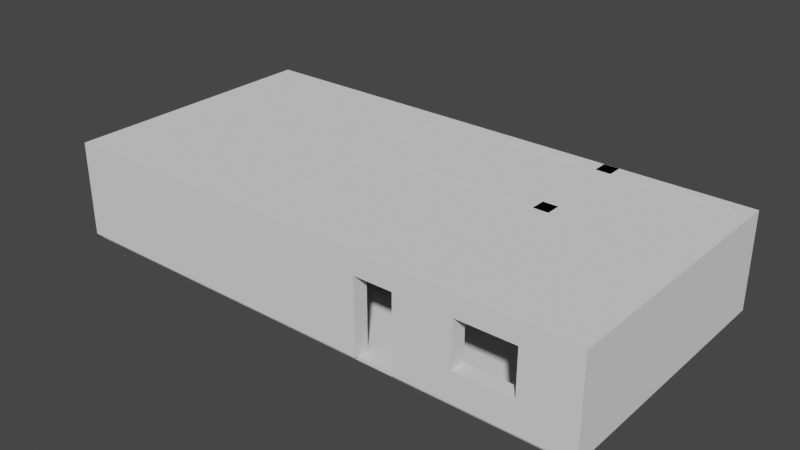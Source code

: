 # Source: Manor.blend  (saved by Blender 3.2.14; exported with 4.5.12 LTS)
import bpy
from mathutils import Matrix  # noqa: F401  (used for matrix-valued properties, if any)

bpy.ops.wm.read_factory_settings(use_empty=True)
scene = bpy.context.scene
scene.name = 'Scene'

# ---- collections
col_collection = bpy.data.collections.new('Collection'); scene.collection.children.link(col_collection)

# ---- world
world_world = bpy.data.worlds.new('World'); scene.world = world_world
world_world.use_nodes = True; world_world.node_tree.nodes.clear()
_N = world_world.node_tree.nodes; _L = world_world.node_tree.links
n0 = _N.new('ShaderNodeOutputWorld'); n0.name = 'World Output'; n0.location = (300, 300)
n1 = _N.new('ShaderNodeBackground'); n1.name = 'Background'; n1.location = (10, 300)
n1.inputs[0].default_value = (0.05088, 0.05088, 0.05088, 1.0)
_L.new(n1.outputs[0], n0.inputs[0])
n0.is_active_output = True
world_world.color = (0.05088, 0.05088, 0.05088)
world_world.use_sun_shadow = False
world_world.sun_shadow_jitter_overblur = 0.0

# ---- meshes
me_cube_002 = bpy.data.meshes.new('Cube.002')
me_cube_002.from_pydata([(-0.5, -0.5, -0.5), (-0.5, -0.5, 0.5), (-0.5, 0.5, -0.5), (-0.5, 0.5, 0.5), (0.5, -0.5, -0.5), (0.5, -0.5, 0.5), (0.5, 0.5, -0.5), (0.5, 0.5, 0.5), (-0.5, -0.358, -0.5), (-0.5, -0.358, 0.5), (0.5, -0.358, -0.5), (0.5, -0.358, 0.5), (-0.5, -0.07055, 0.5), (0.5, -0.07055, -0.5), (-0.5, -0.07055, -0.5), (0.5, -0.07055, 0.5), (-0.5, -0.5, 0.2986), (-0.5, 0.5, 0.2986), (0.5, 0.5, 0.2986), (0.5, -0.5, 0.2986), (0.5, -0.358, 0.2986), (-0.5, -0.358, 0.2986), (0.5, -0.07055, 0.2986), (-0.5, -0.07055, 0.2986), (-0.05625, -0.358, 0.2986), (-0.05625, -0.358, -0.5), (-0.05625, -0.07055, -0.5), (-0.05625, -0.07055, 0.2986), (-0.458, -0.358, 0.2986), (-0.458, -0.358, -0.5), (-0.458, -0.07055, -0.5), (-0.458, -0.07055, 0.2986), (-0.4908, -0.358, 0.2986), (-0.4908, -0.358, -0.5), (-0.4908, -0.07055, -0.5), (-0.4908, -0.07055, 0.2986), (-0.4833, -0.358, 0.2986), (-0.4833, -0.358, -0.5), (-0.4833, -0.07055, -0.5), (-0.4833, -0.07055, 0.2986)], [(33, 34)], [(23, 12, 3, 17), (17, 3, 7, 18), (20, 11, 5, 19), (19, 5, 1, 16), (8, 10, 4, 0), (11, 9, 1, 5), (15, 12, 9, 11), (22, 15, 11, 20), (16, 1, 9, 21), (18, 7, 15, 22), (2, 6, 13, 14), (7, 3, 12, 15), (21, 9, 12, 23), (6, 18, 22, 13), (0, 16, 21, 8), (22, 20, 24, 27), (4, 19, 16, 0), (10, 20, 19, 4), (2, 17, 18, 6), (14, 23, 17, 2), (26, 27, 31, 30), (13, 22, 27, 26), (20, 10, 25, 24), (28, 29, 33, 32), (24, 25, 29, 28), (27, 24, 28, 31), (35, 32, 36, 39), (31, 28, 32, 35), (30, 31, 35, 34), (34, 35, 39, 38), (32, 33, 37, 36)])
_uv = me_cube_002.uv_layers.new(name='CarteUV')
_uv.uv.foreach_set('vector', [0.5747, 0.1074, 0.625, 0.1074, 0.625, 0.25, 0.5747, 0.25, 0.5747, 0.25, 0.625, 0.25, 0.625, 0.5, 0.5747, 0.5, 0.5747, 0.7145, 0.625, 0.7145, 0.625, 0.75, 0.5747, 0.75, 0.5747, 0.75, 0.625, 0.75, 0.625, 1.0, 0.5747, 1.0, 0.125, 0.7145, 0.375, 0.7145, 0.375, 0.75, 0.125, 0.75, 0.625, 0.7145, 0.875, 0.7145, 0.875, 0.75, 0.625, 0.75, 0.625, 0.6426, 0.875, 0.6426, 0.875, 0.7145, 0.625, 0.7145, 0.5747, 0.6426, 0.625, 0.6426, 0.625, 0.7145, 0.5747, 0.7145, 0.5747, 0.0, 0.625, 0.0, 0.625, 0.0355, 0.5747, 0.0355, 0.5747, 0.5, 0.625, 0.5, 0.625, 0.6426, 0.5747, 0.6426, 0.125, 0.5, 0.375, 0.5, 0.375, 0.6426, 0.125, 0.6426, 0.625, 0.5, 0.875, 0.5, 0.875, 0.6426, 0.625, 0.6426, 0.5747, 0.0355, 0.625, 0.0355, 0.625, 0.1074, 0.5747, 0.1074, 0.375, 0.5, 0.5747, 0.5, 0.5747, 0.6426, 0.375, 0.6426, 0.375, 0.0, 0.5747, 0.0, 0.5747, 0.0355, 0.375, 0.0355, 0.5747, 0.6426, 0.5747, 0.7145, 0.5747, 0.7145, 0.5747, 0.6426, 0.375, 0.75, 0.5747, 0.75, 0.5747, 1.0, 0.375, 1.0, 0.375, 0.7145, 0.5747, 0.7145, 0.5747, 0.75, 0.375, 0.75, 0.375, 0.25, 0.5747, 0.25, 0.5747, 0.5, 0.375, 0.5, 0.375, 0.1074, 0.5747, 0.1074, 0.5747, 0.25, 0.375, 0.25, 0.375, 0.6426, 0.5747, 0.6426, 0.5747, 0.6426, 0.375, 0.6426, 0.375, 0.6426, 0.5747, 0.6426, 0.5747, 0.6426, 0.375, 0.6426, 0.5747, 0.7145, 0.375, 0.7145, 0.375, 0.7145, 0.5747, 0.7145, 0.5747, 0.7145, 0.375, 0.7145, 0.375, 0.7145, 0.5747, 0.7145, 0.5747, 0.7145, 0.375, 0.7145, 0.375, 0.7145, 0.5747, 0.7145, 0.5747, 0.6426, 0.5747, 0.7145, 0.5747, 0.7145, 0.5747, 0.6426, 0.5747, 0.6426, 0.5747, 0.7145, 0.5747, 0.7145, 0.5747, 0.6426, 0.5747, 0.6426, 0.5747, 0.7145, 0.5747, 0.7145, 0.5747, 0.6426, 0.375, 0.6426, 0.5747, 0.6426, 0.5747, 0.6426, 0.375, 0.6426, 0.375, 0.6426, 0.5747, 0.6426, 0.5747, 0.6426, 0.375, 0.6426, 0.5747, 0.7145, 0.375, 0.7145, 0.375, 0.7145, 0.5747, 0.7145])
me_cube_002.update()
me_cube_003 = bpy.data.meshes.new('Cube.003')
me_cube_003.from_pydata([(-0.5, -0.5, -0.5), (-0.5, -0.5, 0.5), (-0.5, 0.5, -0.5), (-0.5, 0.5, 0.5), (0.5, -0.5, -0.5), (0.5, -0.5, 0.5), (0.5, 0.5, -0.5), (0.5, 0.5, 0.5), (-0.5, -0.5, 0.294), (-0.5, 0.5, 0.294), (0.5, 0.5, 0.294), (0.5, -0.5, 0.294), (-0.5, -0.2999, -0.5), (-0.5, -0.2999, 0.5), (0.5, -0.2999, -0.5), (0.5, -0.2999, 0.5), (0.5, -0.2999, 0.294), (-0.5, -0.2999, 0.294), (-0.5, -0.0999, 0.5), (0.5, -0.0999, -0.5), (-0.5, -0.0999, 0.294), (-0.5, -0.0999, -0.5), (0.5, -0.0999, 0.5), (0.5, -0.0999, 0.294), (-0.5, -0.0999, -0.5), (-0.5, -0.2999, -0.5), (-0.5, -0.2999, 0.294), (-0.5, -0.0999, 0.294), (-0.5, -0.0999, -0.5), (-0.5, -0.2999, -0.5), (-0.5, -0.2999, 0.294), (-0.5, -0.0999, 0.294), (-0.1251, -0.0999, -0.5), (-0.1251, -0.2999, -0.5), (-0.1251, -0.2999, 0.294), (-0.1251, -0.0999, 0.294), (0.4999, -0.0999, -0.5), (0.4999, -0.2999, -0.5), (0.4999, -0.2999, 0.294), (0.4999, -0.0999, 0.294)], [], [(27, 18, 3, 9), (9, 3, 7, 10), (16, 15, 5, 11), (11, 5, 1, 8), (25, 14, 4, 0), (15, 13, 1, 5), (4, 11, 8, 0), (14, 16, 11, 4), (2, 9, 10, 6), (24, 27, 9, 2), (0, 8, 26, 25), (22, 18, 13, 15), (23, 22, 15, 16), (8, 1, 13, 26), (10, 7, 22, 23), (2, 6, 19, 24), (7, 3, 18, 22), (6, 10, 23, 19), (17, 20, 35, 34), (26, 13, 18, 27), (29, 28, 24, 25), (30, 29, 25, 26), (31, 30, 26, 27), (28, 31, 27, 24), (12, 21, 28, 29), (17, 12, 29, 30), (20, 17, 30, 31), (21, 20, 31, 28), (20, 21, 32, 35), (12, 17, 34, 33), (35, 32, 36, 39), (33, 34, 38, 37), (34, 35, 39, 38)])
_uv = me_cube_003.uv_layers.new(name='CarteUV')
_uv.uv.foreach_set('vector', [0.5735, 0.1, 0.625, 0.1, 0.625, 0.25, 0.5735, 0.25, 0.5735, 0.25, 0.625, 0.25, 0.625, 0.5, 0.5735, 0.5, 0.5735, 0.7, 0.625, 0.7, 0.625, 0.75, 0.5735, 0.75, 0.5735, 0.75, 0.625, 0.75, 0.625, 1.0, 0.5735, 1.0, 0.125, 0.7, 0.375, 0.7, 0.375, 0.75, 0.125, 0.75, 0.625, 0.7, 0.875, 0.7, 0.875, 0.75, 0.625, 0.75, 0.375, 0.75, 0.5735, 0.75, 0.5735, 1.0, 0.375, 1.0, 0.375, 0.7, 0.5735, 0.7, 0.5735, 0.75, 0.375, 0.75, 0.375, 0.25, 0.5735, 0.25, 0.5735, 0.5, 0.375, 0.5, 0.375, 0.1, 0.5735, 0.1, 0.5735, 0.25, 0.375, 0.25, 0.375, 0.0, 0.5735, 0.0, 0.5735, 0.05003, 0.375, 0.05003, 0.625, 0.65, 0.875, 0.65, 0.875, 0.7, 0.625, 0.7, 0.5735, 0.65, 0.625, 0.65, 0.625, 0.7, 0.5735, 0.7, 0.5735, 0.0, 0.625, 0.0, 0.625, 0.05003, 0.5735, 0.05003, 0.5735, 0.5, 0.625, 0.5, 0.625, 0.65, 0.5735, 0.65, 0.125, 0.5, 0.375, 0.5, 0.375, 0.65, 0.125, 0.65, 0.625, 0.5, 0.875, 0.5, 0.875, 0.65, 0.625, 0.65, 0.375, 0.5, 0.5735, 0.5, 0.5735, 0.65, 0.375, 0.65, 0.5735, 0.05003, 0.5735, 0.1, 0.5735, 0.1, 0.5735, 0.05003, 0.5735, 0.05003, 0.625, 0.05003, 0.625, 0.1, 0.5735, 0.1, 0.375, 0.05003, 0.375, 0.1, 0.375, 0.1, 0.375, 0.05003, 0.0, 0.0, 0.0, 0.0, 0.0, 0.0, 0.0, 0.0, 0.5735, 0.1, 0.5735, 0.05003, 0.5735, 0.05003, 0.5735, 0.1, 0.0, 0.0, 0.0, 0.0, 0.0, 0.0, 0.0, 0.0, 0.375, 0.05003, 0.375, 0.1, 0.375, 0.1, 0.375, 0.05003, 0.5735, 0.05003, 0.375, 0.05003, 0.375, 0.05003, 0.5735, 0.05003, 0.5735, 0.1, 0.5735, 0.05003, 0.5735, 0.05003, 0.5735, 0.1, 0.375, 0.1, 0.5735, 0.1, 0.5735, 0.1, 0.375, 0.1, 0.5735, 0.1, 0.375, 0.1, 0.375, 0.1, 0.5735, 0.1, 0.375, 0.05003, 0.5735, 0.05003, 0.5735, 0.05003, 0.375, 0.05003, 0.5735, 0.1, 0.375, 0.1, 0.375, 0.1, 0.5735, 0.1, 0.375, 0.05003, 0.5735, 0.05003, 0.5735, 0.05003, 0.375, 0.05003, 0.5735, 0.05003, 0.5735, 0.1, 0.5735, 0.1, 0.5735, 0.05003])
me_cube_003.update()
me_cube_008 = bpy.data.meshes.new('Cube.008')
me_cube_008.from_pydata([(-0.5, -0.5, -0.5), (-0.5, -0.5, 0.5), (-0.5, 0.5, -0.5), (-0.5, 0.5, 0.5), (0.5, -0.5, -0.5), (0.5, -0.5, 0.5), (0.5, 0.5, -0.5), (0.5, 0.5, 0.5)], [], [(0, 1, 3, 2), (2, 3, 7, 6), (6, 7, 5, 4), (4, 5, 1, 0), (2, 6, 4, 0), (7, 3, 1, 5)])
_uv = me_cube_008.uv_layers.new(name='CarteUV')
_uv.uv.foreach_set('vector', [0.375, 0.0, 0.625, 0.0, 0.625, 0.25, 0.375, 0.25, 0.375, 0.25, 0.625, 0.25, 0.625, 0.5, 0.375, 0.5, 0.375, 0.5, 0.625, 0.5, 0.625, 0.75, 0.375, 0.75, 0.375, 0.75, 0.625, 0.75, 0.625, 1.0, 0.375, 1.0, 0.125, 0.5, 0.375, 0.5, 0.375, 0.75, 0.125, 0.75, 0.625, 0.5, 0.875, 0.5, 0.875, 0.75, 0.625, 0.75])
me_cube_008.update()
me_cube_009 = bpy.data.meshes.new('Cube.009')
me_cube_009.from_pydata([(-0.5, -0.5, -0.5), (-0.5, -0.5, 0.5), (-0.5, 0.5, -0.5), (-0.5, 0.5, 0.5), (0.5, -0.5, -0.5), (0.5, -0.5, 0.5), (0.5, 0.5, -0.5), (0.5, 0.5, 0.5)], [], [(0, 1, 3, 2), (2, 3, 7, 6), (6, 7, 5, 4), (4, 5, 1, 0), (2, 6, 4, 0), (7, 3, 1, 5)])
_uv = me_cube_009.uv_layers.new(name='CarteUV')
_uv.uv.foreach_set('vector', [0.375, 0.0, 0.625, 0.0, 0.625, 0.25, 0.375, 0.25, 0.375, 0.25, 0.625, 0.25, 0.625, 0.5, 0.375, 0.5, 0.375, 0.5, 0.625, 0.5, 0.625, 0.75, 0.375, 0.75, 0.375, 0.75, 0.625, 0.75, 0.625, 1.0, 0.375, 1.0, 0.125, 0.5, 0.375, 0.5, 0.375, 0.75, 0.125, 0.75, 0.625, 0.5, 0.875, 0.5, 0.875, 0.75, 0.625, 0.75])
me_cube_009.update()
me_cube_010 = bpy.data.meshes.new('Cube.010')
me_cube_010.from_pydata([(-0.5, -0.5, -0.5), (-0.5, -0.5, 0.5), (-0.5, 0.5, -0.5), (-0.5, 0.5, 0.5), (0.5, -0.5, -0.5), (0.5, -0.5, 0.5), (0.5, 0.5, -0.5), (0.5, 0.5, 0.5), (-0.5, -0.5, 0.2936), (-0.5, 0.5, 0.2936), (0.5, 0.5, 0.2936), (0.5, -0.5, 0.2936), (-0.5, -0.0004645, -0.5), (-0.5, -0.0004645, 0.5), (0.5, -0.0004645, -0.5), (0.5, -0.0004645, 0.5), (0.5, -0.0004645, 0.2936), (-0.5, -0.0004645, 0.2936), (-0.5, 0.1255, 0.5), (0.5, 0.1255, -0.5), (-0.5, 0.1255, 0.2936), (-0.5, 0.1255, -0.5), (0.5, 0.1255, 0.5), (0.5, 0.1255, 0.2936), (0.5, 0.1255, -0.5), (0.5, -0.0004645, -0.5), (0.5, -0.0004645, 0.2936), (0.5, 0.1255, 0.2936), (0.5, -0.5, -0.1862), (-0.5, -0.5, -0.1862), (-0.5, -0.0004645, -0.1862), (0.5, -0.0004645, -0.1862), (0.5, -0.0004645, -0.1862), (-0.5, -0.3747, -0.5), (0.5, -0.3747, 0.5), (0.5, -0.3747, 0.2936), (-0.5, -0.3747, 0.5), (0.5, -0.3747, -0.5), (-0.5, -0.3747, 0.2936), (-0.5, -0.3747, -0.1862), (0.5, -0.3747, -0.1862), (-0.5, -0.3747, -0.5), (0.5, -0.3747, 0.5), (0.5, -0.3747, 0.2936), (0.5, -0.3747, -0.1862), (-0.5, -0.3747, 0.5), (0.5, -0.3747, -0.5), (-0.5, -0.3747, 0.2936), (-0.5, -0.3747, -0.1862), (-0.5, -0.1881, 0.5), (0.5, -0.1881, -0.5), (-0.5, -0.1881, 0.2936), (-0.5, -0.1881, -0.1862), (-0.5, -0.1881, -0.5), (0.5, -0.1881, 0.5), (0.5, -0.1881, 0.2936), (0.5, -0.1881, -0.1862), (0.5, -0.3747, 0.2936), (0.5, -0.3747, -0.1862), (0.5, -0.1881, 0.2936), (0.5, -0.1881, -0.1862)], [], [(20, 18, 3, 9), (9, 3, 7, 10), (43, 42, 5, 11), (11, 5, 1, 8), (41, 46, 4, 0), (42, 45, 1, 5), (28, 11, 8, 29), (44, 43, 11, 28), (2, 9, 10, 6), (21, 20, 9, 2), (52, 51, 17, 30), (22, 18, 13, 15), (23, 22, 15, 16), (51, 49, 13, 17), (10, 7, 22, 23), (2, 6, 19, 21), (7, 3, 18, 22), (6, 10, 23, 19), (17, 20, 27, 26), (17, 13, 18, 20), (30, 17, 26, 32), (20, 21, 24, 27), (12, 30, 32, 25), (53, 52, 30, 12), (46, 44, 28, 4), (4, 28, 29, 0), (50, 56, 40, 37), (41, 48, 39, 33), (47, 45, 36, 38), (48, 47, 38, 39), (54, 49, 36, 34), (53, 50, 37, 33), (55, 54, 34, 35), (29, 8, 47, 48), (8, 1, 45, 47), (0, 29, 48, 41), (37, 40, 44, 46), (40, 35, 43, 44), (34, 36, 45, 42), (33, 37, 46, 41), (35, 34, 42, 43), (16, 15, 54, 55), (12, 14, 50, 53), (15, 13, 49, 54), (31, 16, 55, 56), (14, 31, 56, 50), (33, 39, 52, 53), (38, 36, 49, 51), (51, 52, 60, 59), (38, 51, 59, 57), (52, 39, 58, 60), (39, 38, 57, 58)])
_uv = me_cube_010.uv_layers.new(name='CarteUV')
_uv.uv.foreach_set('vector', [0.5734, 0.1564, 0.625, 0.1564, 0.625, 0.25, 0.5734, 0.25, 0.5734, 0.25, 0.625, 0.25, 0.625, 0.5, 0.5734, 0.5, 0.5734, 0.7187, 0.625, 0.7187, 0.625, 0.75, 0.5734, 0.75, 0.5734, 0.75, 0.625, 0.75, 0.625, 1.0, 0.5734, 1.0, 0.125, 0.7187, 0.375, 0.7187, 0.375, 0.75, 0.125, 0.75, 0.625, 0.7187, 0.875, 0.7187, 0.875, 0.75, 0.625, 0.75, 0.4534, 0.75, 0.5734, 0.75, 0.5734, 1.0, 0.4534, 1.0, 0.4534, 0.7187, 0.5734, 0.7187, 0.5734, 0.75, 0.4534, 0.75, 0.375, 0.25, 0.5734, 0.25, 0.5734, 0.5, 0.375, 0.5, 0.375, 0.1564, 0.5734, 0.1564, 0.5734, 0.25, 0.375, 0.25, 0.4534, 0.07796, 0.5734, 0.07796, 0.5734, 0.1249, 0.4534, 0.1249, 0.625, 0.5936, 0.875, 0.5936, 0.875, 0.6251, 0.625, 0.6251, 0.5734, 0.5936, 0.625, 0.5936, 0.625, 0.6251, 0.5734, 0.6251, 0.5734, 0.07796, 0.625, 0.07796, 0.625, 0.1249, 0.5734, 0.1249, 0.5734, 0.5, 0.625, 0.5, 0.625, 0.5936, 0.5734, 0.5936, 0.125, 0.5, 0.375, 0.5, 0.375, 0.5936, 0.125, 0.5936, 0.625, 0.5, 0.875, 0.5, 0.875, 0.5936, 0.625, 0.5936, 0.375, 0.5, 0.5734, 0.5, 0.5734, 0.5936, 0.375, 0.5936, 0.5734, 0.1249, 0.5734, 0.1564, 0.5734, 0.1564, 0.5734, 0.1249, 0.5734, 0.1249, 0.625, 0.1249, 0.625, 0.1564, 0.5734, 0.1564, 0.4534, 0.1249, 0.5734, 0.1249, 0.5734, 0.1249, 0.4534, 0.1249, 0.5734, 0.1564, 0.375, 0.1564, 0.375, 0.1564, 0.5734, 0.1564, 0.375, 0.1249, 0.4534, 0.1249, 0.4534, 0.1249, 0.375, 0.1249, 0.375, 0.07796, 0.4534, 0.07796, 0.4534, 0.1249, 0.375, 0.1249, 0.375, 0.7187, 0.4534, 0.7187, 0.4534, 0.75, 0.375, 0.75, 0.375, 0.75, 0.4534, 0.75, 0.4534, 1.0, 0.375, 1.0, 0.375, 0.672, 0.4534, 0.672, 0.4534, 0.7187, 0.375, 0.7187, 0.375, 0.03133, 0.4534, 0.03133, 0.4534, 0.03133, 0.375, 0.03133, 0.5734, 0.03133, 0.625, 0.03133, 0.625, 0.03133, 0.5734, 0.03133, 0.4534, 0.03133, 0.5734, 0.03133, 0.5734, 0.03133, 0.4534, 0.03133, 0.625, 0.672, 0.875, 0.672, 0.875, 0.7187, 0.625, 0.7187, 0.125, 0.672, 0.375, 0.672, 0.375, 0.7187, 0.125, 0.7187, 0.5734, 0.672, 0.625, 0.672, 0.625, 0.7187, 0.5734, 0.7187, 0.4534, 0.0, 0.5734, 0.0, 0.5734, 0.03133, 0.4534, 0.03133, 0.5734, 0.0, 0.625, 0.0, 0.625, 0.03133, 0.5734, 0.03133, 0.375, 0.0, 0.4534, 0.0, 0.4534, 0.03133, 0.375, 0.03133, 0.375, 0.7187, 0.4534, 0.7187, 0.4534, 0.7187, 0.375, 0.7187, 0.4534, 0.7187, 0.5734, 0.7187, 0.5734, 0.7187, 0.4534, 0.7187, 0.625, 0.7187, 0.875, 0.7187, 0.875, 0.7187, 0.625, 0.7187, 0.125, 0.7187, 0.375, 0.7187, 0.375, 0.7187, 0.125, 0.7187, 0.5734, 0.7187, 0.625, 0.7187, 0.625, 0.7187, 0.5734, 0.7187, 0.5734, 0.6251, 0.625, 0.6251, 0.625, 0.672, 0.5734, 0.672, 0.125, 0.6251, 0.375, 0.6251, 0.375, 0.672, 0.125, 0.672, 0.625, 0.6251, 0.875, 0.6251, 0.875, 0.672, 0.625, 0.672, 0.4534, 0.6251, 0.5734, 0.6251, 0.5734, 0.672, 0.4534, 0.672, 0.375, 0.6251, 0.4534, 0.6251, 0.4534, 0.672, 0.375, 0.672, 0.375, 0.03133, 0.4534, 0.03133, 0.4534, 0.07796, 0.375, 0.07796, 0.5734, 0.03133, 0.625, 0.03133, 0.625, 0.07796, 0.5734, 0.07796, 0.5734, 0.07796, 0.4534, 0.07796, 0.4534, 0.07796, 0.5734, 0.07796, 0.5734, 0.03133, 0.5734, 0.07796, 0.5734, 0.07796, 0.5734, 0.03133, 0.4534, 0.07796, 0.4534, 0.03133, 0.4534, 0.03133, 0.4534, 0.07796, 0.4534, 0.03133, 0.5734, 0.03133, 0.5734, 0.03133, 0.4534, 0.03133])
me_cube_010.update()
me_cube_011 = bpy.data.meshes.new('Cube.011')
me_cube_011.from_pydata([(-0.5, -0.5, -0.5), (-0.5, -0.5, 0.5), (-0.5, 0.5, -0.5), (-0.5, 0.5, 0.5), (0.5, -0.5, -0.5), (0.5, -0.5, 0.5), (0.5, 0.5, -0.5), (0.5, 0.5, 0.5)], [], [(0, 1, 3, 2), (2, 3, 7, 6), (6, 7, 5, 4), (4, 5, 1, 0), (2, 6, 4, 0), (7, 3, 1, 5)])
_uv = me_cube_011.uv_layers.new(name='CarteUV')
_uv.uv.foreach_set('vector', [0.375, 0.0, 0.625, 0.0, 0.625, 0.25, 0.375, 0.25, 0.375, 0.25, 0.625, 0.25, 0.625, 0.5, 0.375, 0.5, 0.375, 0.5, 0.625, 0.5, 0.625, 0.75, 0.375, 0.75, 0.375, 0.75, 0.625, 0.75, 0.625, 1.0, 0.375, 1.0, 0.125, 0.5, 0.375, 0.5, 0.375, 0.75, 0.125, 0.75, 0.625, 0.5, 0.875, 0.5, 0.875, 0.75, 0.625, 0.75])
me_cube_011.update()
me_cube_012 = bpy.data.meshes.new('Cube.012')
me_cube_012.from_pydata([(-0.5, -0.5, -0.5), (-0.5, -0.5, 0.5), (-0.5, 0.5, -0.5), (-0.5, 0.5, 0.5), (0.5, -0.5, -0.5), (0.5, -0.5, 0.5), (0.5, 0.5, -0.5), (0.5, 0.5, 0.5)], [], [(0, 1, 3, 2), (2, 3, 7, 6), (6, 7, 5, 4), (4, 5, 1, 0), (2, 6, 4, 0), (7, 3, 1, 5)])
_uv = me_cube_012.uv_layers.new(name='CarteUV')
_uv.uv.foreach_set('vector', [0.375, 0.0, 0.625, 0.0, 0.625, 0.25, 0.375, 0.25, 0.375, 0.25, 0.625, 0.25, 0.625, 0.5, 0.375, 0.5, 0.375, 0.5, 0.625, 0.5, 0.625, 0.75, 0.375, 0.75, 0.375, 0.75, 0.625, 0.75, 0.625, 1.0, 0.375, 1.0, 0.125, 0.5, 0.375, 0.5, 0.375, 0.75, 0.125, 0.75, 0.625, 0.5, 0.875, 0.5, 0.875, 0.75, 0.625, 0.75])
me_cube_012.update()
me_cube_014 = bpy.data.meshes.new('Cube.014')
me_cube_014.from_pydata([(-0.5, -0.5, -0.5), (-0.5, -0.5, 0.5), (-0.5, 0.5, -0.5), (-0.5, 0.5, 0.5), (0.5, -0.5, -0.5), (0.5, -0.5, 0.5), (0.5, 0.5, -0.5), (0.5, 0.5, 0.5)], [], [(0, 1, 3, 2), (2, 3, 7, 6), (6, 7, 5, 4), (4, 5, 1, 0), (2, 6, 4, 0), (7, 3, 1, 5)])
_uv = me_cube_014.uv_layers.new(name='CarteUV')
_uv.uv.foreach_set('vector', [0.375, 0.0, 0.625, 0.0, 0.625, 0.25, 0.375, 0.25, 0.375, 0.25, 0.625, 0.25, 0.625, 0.5, 0.375, 0.5, 0.375, 0.5, 0.625, 0.5, 0.625, 0.75, 0.375, 0.75, 0.375, 0.75, 0.625, 0.75, 0.625, 1.0, 0.375, 1.0, 0.125, 0.5, 0.375, 0.5, 0.375, 0.75, 0.125, 0.75, 0.625, 0.5, 0.875, 0.5, 0.875, 0.75, 0.625, 0.75])
me_cube_014.update()
me_cube_013 = bpy.data.meshes.new('Cube.013')
me_cube_013.from_pydata([(-0.5, -0.5, -0.5), (-0.5, -0.5, 0.5), (-0.5, 0.5, -0.5), (-0.5, 0.5, 0.5), (0.5, -0.5, -0.5), (0.5, -0.5, 0.5), (0.5, 0.5, -0.5), (0.5, 0.5, 0.5), (-0.5, 0.1752, -0.5), (-0.5, 0.1752, 0.5), (0.5, 0.1752, -0.5), (0.5, 0.1752, 0.5), (-0.5, -0.1624, -0.5), (0.5, -0.1624, 0.5), (-0.5, -0.1624, 0.5), (0.5, -0.1624, -0.5), (-0.5, -0.5, -0.1483), (-0.5, 0.5, -0.1483), (0.5, 0.5, -0.1483), (0.5, -0.5, -0.1483), (0.5, 0.1752, -0.1483), (-0.5, 0.1752, -0.1483), (-0.5, -0.1624, -0.1483), (0.5, -0.1624, -0.1483), (-0.5, -0.5, 0.2814), (-0.5, 0.5, 0.2814), (0.5, 0.5, 0.2814), (0.5, -0.5, 0.2814), (0.5, 0.1752, 0.2814), (-0.5, 0.1752, 0.2814), (-0.5, -0.1624, 0.2814), (0.5, -0.1624, 0.2814), (-0.5, 0.1752, 0.2814), (-0.5, 0.1752, -0.1483), (-0.5, -0.1624, 0.2814), (-0.5, -0.1624, -0.1483)], [], [(29, 9, 3, 25), (25, 3, 7, 26), (31, 13, 5, 27), (27, 5, 1, 24), (12, 15, 4, 0), (13, 14, 1, 5), (7, 3, 9, 11), (2, 6, 10, 8), (26, 7, 11, 28), (30, 14, 9, 29), (24, 1, 14, 30), (11, 9, 14, 13), (8, 10, 15, 12), (28, 11, 13, 31), (10, 20, 23, 15), (0, 16, 22, 12), (12, 22, 21, 8), (6, 18, 20, 10), (4, 19, 16, 0), (15, 23, 19, 4), (2, 17, 18, 6), (8, 21, 17, 2), (31, 23, 35, 34), (16, 24, 30, 22), (18, 26, 28, 20), (19, 27, 24, 16), (23, 31, 27, 19), (17, 25, 26, 18), (21, 29, 25, 17), (23, 20, 33, 35), (20, 28, 32, 33), (28, 31, 34, 32)])
_uv = me_cube_013.uv_layers.new(name='CarteUV')
_uv.uv.foreach_set('vector', [0.5704, 0.1688, 0.625, 0.1688, 0.625, 0.25, 0.5704, 0.25, 0.5704, 0.25, 0.625, 0.25, 0.625, 0.5, 0.5704, 0.5, 0.5704, 0.6656, 0.625, 0.6656, 0.625, 0.75, 0.5704, 0.75, 0.5704, 0.75, 0.625, 0.75, 0.625, 1.0, 0.5704, 1.0, 0.125, 0.6656, 0.375, 0.6656, 0.375, 0.75, 0.125, 0.75, 0.625, 0.6656, 0.875, 0.6656, 0.875, 0.75, 0.625, 0.75, 0.625, 0.5, 0.875, 0.5, 0.875, 0.5812, 0.625, 0.5812, 0.125, 0.5, 0.375, 0.5, 0.375, 0.5812, 0.125, 0.5812, 0.5704, 0.5, 0.625, 0.5, 0.625, 0.5812, 0.5704, 0.5812, 0.5704, 0.0844, 0.625, 0.0844, 0.625, 0.1688, 0.5704, 0.1688, 0.5704, 0.0, 0.625, 0.0, 0.625, 0.0844, 0.5704, 0.0844, 0.625, 0.5812, 0.875, 0.5812, 0.875, 0.6656, 0.625, 0.6656, 0.125, 0.5812, 0.375, 0.5812, 0.375, 0.6656, 0.125, 0.6656, 0.5704, 0.5812, 0.625, 0.5812, 0.625, 0.6656, 0.5704, 0.6656, 0.375, 0.5812, 0.4629, 0.5812, 0.4629, 0.6656, 0.375, 0.6656, 0.375, 0.0, 0.4629, 0.0, 0.4629, 0.0844, 0.375, 0.0844, 0.375, 0.0844, 0.4629, 0.0844, 0.4629, 0.1688, 0.375, 0.1688, 0.375, 0.5, 0.4629, 0.5, 0.4629, 0.5812, 0.375, 0.5812, 0.375, 0.75, 0.4629, 0.75, 0.4629, 1.0, 0.375, 1.0, 0.375, 0.6656, 0.4629, 0.6656, 0.4629, 0.75, 0.375, 0.75, 0.375, 0.25, 0.4629, 0.25, 0.4629, 0.5, 0.375, 0.5, 0.375, 0.1688, 0.4629, 0.1688, 0.4629, 0.25, 0.375, 0.25, 0.5704, 0.6656, 0.4629, 0.6656, 0.4629, 0.6656, 0.5704, 0.6656, 0.4629, 0.0, 0.5704, 0.0, 0.5704, 0.0844, 0.4629, 0.0844, 0.4629, 0.5, 0.5704, 0.5, 0.5704, 0.5812, 0.4629, 0.5812, 0.4629, 0.75, 0.5704, 0.75, 0.5704, 1.0, 0.4629, 1.0, 0.4629, 0.6656, 0.5704, 0.6656, 0.5704, 0.75, 0.4629, 0.75, 0.4629, 0.25, 0.5704, 0.25, 0.5704, 0.5, 0.4629, 0.5, 0.4629, 0.1688, 0.5704, 0.1688, 0.5704, 0.25, 0.4629, 0.25, 0.4629, 0.6656, 0.4629, 0.5812, 0.4629, 0.5812, 0.4629, 0.6656, 0.4629, 0.5812, 0.5704, 0.5812, 0.5704, 0.5812, 0.4629, 0.5812, 0.5704, 0.5812, 0.5704, 0.6656, 0.5704, 0.6656, 0.5704, 0.5812])
me_cube_013.update()
me_cube_015 = bpy.data.meshes.new('Cube.015')
me_cube_015.from_pydata([(-0.5, -0.5, -0.5), (-0.5, -0.5, 0.5), (-0.5, 0.5, -0.5), (-0.5, 0.5, 0.5), (0.5, -0.5, -0.5), (0.5, -0.5, 0.5), (0.5, 0.5, -0.5), (0.5, 0.5, 0.5)], [], [(0, 1, 3, 2), (2, 3, 7, 6), (6, 7, 5, 4), (4, 5, 1, 0), (2, 6, 4, 0), (7, 3, 1, 5)])
_uv = me_cube_015.uv_layers.new(name='CarteUV')
_uv.uv.foreach_set('vector', [0.375, 0.0, 0.625, 0.0, 0.625, 0.25, 0.375, 0.25, 0.375, 0.25, 0.625, 0.25, 0.625, 0.5, 0.375, 0.5, 0.375, 0.5, 0.625, 0.5, 0.625, 0.75, 0.375, 0.75, 0.375, 0.75, 0.625, 0.75, 0.625, 1.0, 0.375, 1.0, 0.125, 0.5, 0.375, 0.5, 0.375, 0.75, 0.125, 0.75, 0.625, 0.5, 0.875, 0.5, 0.875, 0.75, 0.625, 0.75])
me_cube_015.update()
me_cube_001 = bpy.data.meshes.new('Cube.001')
me_cube_001.from_pydata([(-0.5, -0.5, -0.5), (-0.5, -0.5, 0.5), (-0.5, 0.5, -0.5), (-0.5, 0.5, 0.5), (0.5, -0.5, -0.5), (0.5, -0.5, 0.5), (0.5, 0.5, -0.5), (0.5, 0.5, 0.5)], [], [(0, 1, 3, 2), (2, 3, 7, 6), (6, 7, 5, 4), (4, 5, 1, 0), (2, 6, 4, 0), (7, 3, 1, 5)])
_uv = me_cube_001.uv_layers.new(name='CarteUV')
_uv.uv.foreach_set('vector', [0.375, 0.0, 0.625, 0.0, 0.625, 0.25, 0.375, 0.25, 0.375, 0.25, 0.625, 0.25, 0.625, 0.5, 0.375, 0.5, 0.375, 0.5, 0.625, 0.5, 0.625, 0.75, 0.375, 0.75, 0.375, 0.75, 0.625, 0.75, 0.625, 1.0, 0.375, 1.0, 0.125, 0.5, 0.375, 0.5, 0.375, 0.75, 0.125, 0.75, 0.625, 0.5, 0.875, 0.5, 0.875, 0.75, 0.625, 0.75])
me_cube_001.update()

# ---- objects
ob_wall9 = bpy.data.objects.new('Wall9', me_cube_002)
ob_wall8 = bpy.data.objects.new('Wall8', me_cube_003)
ob_wall7 = bpy.data.objects.new('Wall7', me_cube_008)
ob_wall5 = bpy.data.objects.new('Wall5', me_cube_009)
ob_wall6 = bpy.data.objects.new('Wall6', me_cube_010)
ob_wall4 = bpy.data.objects.new('Wall4', me_cube_011)
ob_wall3 = bpy.data.objects.new('Wall3', me_cube_012)
ob_wall1 = bpy.data.objects.new('Wall1', me_cube_014)
ob_wall2 = bpy.data.objects.new('Wall2', me_cube_013)
ob_roof = bpy.data.objects.new('roof', me_cube_015)
ob_floor = bpy.data.objects.new('floor', me_cube_001)

# ---- transforms, parenting, visibility, modifiers, constraints
ob_wall9.location = (-2.7, 2.5, 1.262)
ob_wall9.scale = (0.4, 7.0, 2.5)
ob_wall8.location = (0.001732, 3.2, 1.262)
ob_wall8.rotation_euler = (0.0, 0.0, 1.571)
ob_wall8.scale = (0.4, 5.0, 2.5)
ob_wall7.location = (5.702, 2.5, 1.262)
ob_wall7.scale = (0.4, 7.0, 2.5)
ob_wall5.location = (2.302, 4.502, 1.262)
ob_wall5.scale = (0.4, 3.0, 2.5)
ob_wall6.location = (1.502, -0.8, 1.262)
ob_wall6.rotation_euler = (0.0, -0.0, 1.571)
ob_wall6.scale = (0.4, 8.0, 2.5)
ob_wall4.location = (-5.398, -0.8, 1.262)
ob_wall4.rotation_euler = (0.0, 0.0, 1.571)
ob_wall4.scale = (0.4, 5.0, 2.5)
ob_wall3.location = (-8.101, 2.5, 1.262)
ob_wall3.scale = (0.4, 7.0, 2.5)
ob_wall1.location = (1.502, 5.798, 1.262)
ob_wall1.rotation_euler = (0.0, -0.0, 1.571)
ob_wall1.scale = (0.4, 8.0, 2.5)
ob_wall2.location = (-5.398, 5.798, 1.262)
ob_wall2.rotation_euler = (0.0, 0.0, 1.571)
ob_wall2.scale = (0.4, 5.0, 2.5)
ob_roof.location = (-1.2, 2.5, 2.46)
ob_roof.rotation_euler = (0.0, 1.571, 0.0)
ob_roof.scale = (0.1, 6.8, 14.0)
ob_floor.location = (-1.2, 2.5, -0.05)
ob_floor.rotation_euler = (0.0, 1.571, 0.0)
ob_floor.scale = (0.1, 6.8, 14.0)

# ---- collection membership
col_collection.objects.link(ob_wall9)
col_collection.objects.link(ob_wall8)
col_collection.objects.link(ob_wall7)
col_collection.objects.link(ob_wall5)
col_collection.objects.link(ob_wall6)
col_collection.objects.link(ob_wall4)
col_collection.objects.link(ob_wall3)
col_collection.objects.link(ob_wall1)
col_collection.objects.link(ob_wall2)
col_collection.objects.link(ob_roof)
col_collection.objects.link(ob_floor)

# ---- scene / render settings (as saved in the file)
scene.frame_start = 1; scene.frame_end = 250; scene.frame_set(31)
scene.render.engine = 'BLENDER_EEVEE_NEXT'
scene.cycles.sampling_pattern = 'TABULATED_SOBOL'
scene.cycles.use_light_tree = False
scene.view_settings.view_transform = 'Filmic'
bpy.context.view_layer.update()

# ---- added for rendering (the .blend has no active camera and no usable light): camera, sun
cam_auto = bpy.data.cameras.new('AutoCamera')
cam_auto.lens = 50.0
cam_auto.sensor_width = 36.0
cam_auto.clip_end = 1000.0
ob_auto_camera = bpy.data.objects.new('AutoCamera', cam_auto)
scene.collection.objects.link(ob_auto_camera)
ob_auto_camera.location = (13.6495, -15.318, 13.0853)
ob_auto_camera.rotation_euler = (1.09748, -7.21219e-08, 0.694738)
scene.camera = ob_auto_camera
light_auto_sun = bpy.data.lights.new('AutoSun', 'SUN')
light_auto_sun.energy = 3.0
light_auto_sun.angle = 0.0523599
ob_auto_sun = bpy.data.objects.new('AutoSun', light_auto_sun)
scene.collection.objects.link(ob_auto_sun)
ob_auto_sun.rotation_euler = (0.872665, 0.174533, 0.523599)
bpy.context.view_layer.update()
